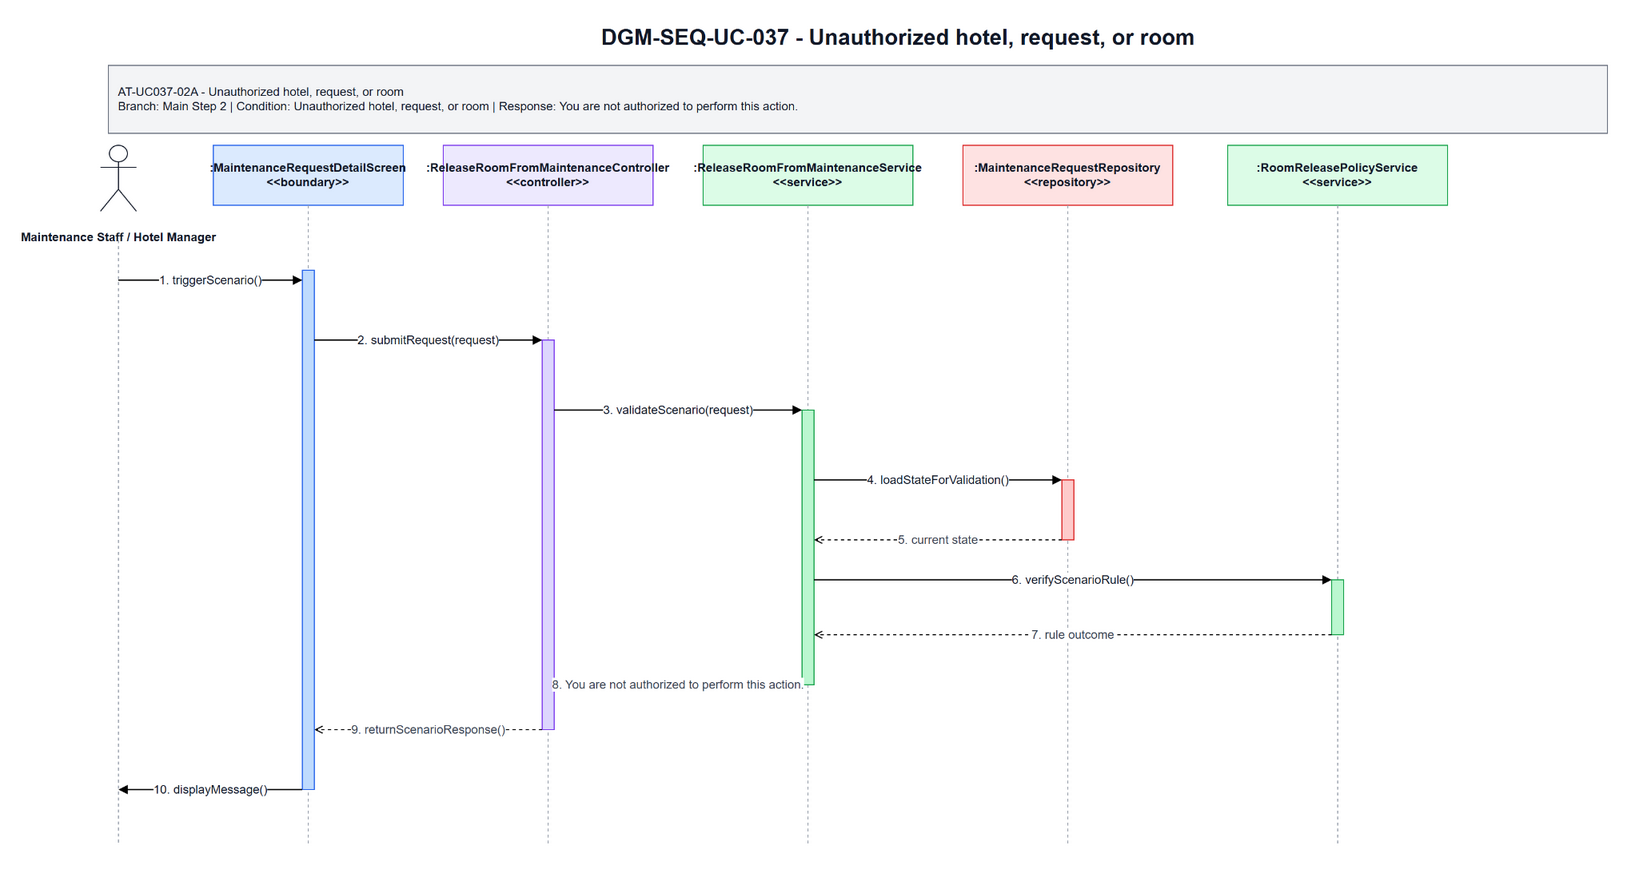

The diagram above was exported from draw.io. Its source (the exported page's mxGraphModel, read from the mxfile embedded in the PNG):
<mxGraphModel dx="1700" dy="920" grid="1" gridSize="10" guides="1" tooltips="1" connect="1" arrows="1" fold="1" page="1" pageScale="1" pageWidth="1700" pageHeight="920" math="0" shadow="0">
  <root>
    <mxCell id="0" />
    <mxCell id="1" parent="0" />
    <mxCell id="title" parent="1" value="DGM-SEQ-UC-037 - Unauthorized hotel, request, or room" style="text;html=1;strokeColor=none;fillColor=none;align=center;verticalAlign=middle;fontStyle=1;fontSize=22;fontColor=#111827" vertex="1">
      <mxGeometry x="420" y="25" width="900" height="34" as="geometry" />
    </mxCell>
    <mxCell id="scenario-band" parent="1" value="AT-UC037-02A - Unauthorized hotel, request, or room&lt;br&gt;Branch: Main Step 2 | Condition: Unauthorized hotel, request, or room | Response: You are not authorized to perform this action." style="rounded=0;whiteSpace=wrap;html=1;fillColor=#F3F4F6;strokeColor=#6B7280;fontSize=12;fontColor=#111827;align=left;spacing=10" vertex="1">
      <mxGeometry x="80" y="70" width="1500" height="68" as="geometry" />
    </mxCell>
    <mxCell id="actor-icon" parent="1" style="shape=umlActor;verticalLabelPosition=bottom;verticalAlign=top;html=1;outlineConnect=0;strokeColor=#111827" vertex="1">
      <mxGeometry x="72" y="150" width="36" height="66" as="geometry" />
    </mxCell>
    <mxCell id="actor-label" parent="1" value="Maintenance Staff / Hotel Manager" style="text;html=1;strokeColor=none;fillColor=none;align=center;verticalAlign=middle;fontStyle=1;fontSize=12;fontColor=#111827" vertex="1">
      <mxGeometry x="20" y="224" width="140" height="36" as="geometry" />
    </mxCell>
    <mxCell id="h0" parent="1" value=":MaintenanceRequestDetailScreen&lt;br&gt;&amp;lt;&amp;lt;boundary&amp;gt;&amp;gt;" style="rounded=0;whiteSpace=wrap;html=1;fillColor=#DBEAFE;strokeColor=#2563EB;fontSize=12;fontStyle=1;fontColor=#111827" vertex="1">
      <mxGeometry x="185" y="150" width="190" height="60" as="geometry" />
    </mxCell>
    <mxCell id="h1" parent="1" value=":ReleaseRoomFromMaintenanceController&lt;br&gt;&amp;lt;&amp;lt;controller&amp;gt;&amp;gt;" style="rounded=0;whiteSpace=wrap;html=1;fillColor=#EDE9FE;strokeColor=#7C3AED;fontSize=12;fontStyle=1;fontColor=#111827" vertex="1">
      <mxGeometry x="415" y="150" width="210" height="60" as="geometry" />
    </mxCell>
    <mxCell id="h2" parent="1" value=":ReleaseRoomFromMaintenanceService&lt;br&gt;&amp;lt;&amp;lt;service&amp;gt;&amp;gt;" style="rounded=0;whiteSpace=wrap;html=1;fillColor=#DCFCE7;strokeColor=#16A34A;fontSize=12;fontStyle=1;fontColor=#111827" vertex="1">
      <mxGeometry x="675" y="150" width="210" height="60" as="geometry" />
    </mxCell>
    <mxCell id="h3" parent="1" value=":MaintenanceRequestRepository&lt;br&gt;&amp;lt;&amp;lt;repository&amp;gt;&amp;gt;" style="rounded=0;whiteSpace=wrap;html=1;fillColor=#FEE2E2;strokeColor=#DC2626;fontSize=12;fontStyle=1;fontColor=#111827" vertex="1">
      <mxGeometry x="935" y="150" width="210" height="60" as="geometry" />
    </mxCell>
    <mxCell id="h4" parent="1" value=":RoomReleasePolicyService&lt;br&gt;&amp;lt;&amp;lt;service&amp;gt;&amp;gt;" style="rounded=0;whiteSpace=wrap;html=1;fillColor=#DCFCE7;strokeColor=#16A34A;fontSize=12;fontStyle=1;fontColor=#111827" vertex="1">
      <mxGeometry x="1200" y="150" width="220" height="60" as="geometry" />
    </mxCell>
    <mxCell id="l-actor" parent="1" style="endArrow=none;html=1;dashed=1;strokeColor=#9CA3AF" edge="1">
      <mxGeometry relative="1" as="geometry">
        <mxPoint x="90" y="245" as="sourcePoint" />
        <mxPoint x="90" y="850" as="targetPoint" />
      </mxGeometry>
    </mxCell>
    <mxCell id="l0" parent="1" style="endArrow=none;html=1;dashed=1;strokeColor=#9CA3AF" edge="1">
      <mxGeometry relative="1" as="geometry">
        <mxPoint x="280" y="210" as="sourcePoint" />
        <mxPoint x="280" y="850" as="targetPoint" />
      </mxGeometry>
    </mxCell>
    <mxCell id="l1" parent="1" style="endArrow=none;html=1;dashed=1;strokeColor=#9CA3AF" edge="1">
      <mxGeometry relative="1" as="geometry">
        <mxPoint x="520" y="210" as="sourcePoint" />
        <mxPoint x="520" y="850" as="targetPoint" />
      </mxGeometry>
    </mxCell>
    <mxCell id="l2" parent="1" style="endArrow=none;html=1;dashed=1;strokeColor=#9CA3AF" edge="1">
      <mxGeometry relative="1" as="geometry">
        <mxPoint x="780" y="210" as="sourcePoint" />
        <mxPoint x="780" y="850" as="targetPoint" />
      </mxGeometry>
    </mxCell>
    <mxCell id="l3" parent="1" style="endArrow=none;html=1;dashed=1;strokeColor=#9CA3AF" edge="1">
      <mxGeometry relative="1" as="geometry">
        <mxPoint x="1040" y="210" as="sourcePoint" />
        <mxPoint x="1040" y="850" as="targetPoint" />
      </mxGeometry>
    </mxCell>
    <mxCell id="l4" parent="1" style="endArrow=none;html=1;dashed=1;strokeColor=#9CA3AF" edge="1">
      <mxGeometry relative="1" as="geometry">
        <mxPoint x="1310" y="210" as="sourcePoint" />
        <mxPoint x="1310" y="850" as="targetPoint" />
      </mxGeometry>
    </mxCell>
    <mxCell id="a-boundary" parent="1" style="rounded=0;whiteSpace=wrap;html=1;fillColor=#BFDBFE;strokeColor=#2563EB" vertex="1">
      <mxGeometry x="274" y="275" width="12" height="520" as="geometry" />
    </mxCell>
    <mxCell id="a-controller" parent="1" style="rounded=0;whiteSpace=wrap;html=1;fillColor=#DDD6FE;strokeColor=#7C3AED" vertex="1">
      <mxGeometry x="514" y="345" width="12" height="390" as="geometry" />
    </mxCell>
    <mxCell id="a-service" parent="1" style="rounded=0;whiteSpace=wrap;html=1;fillColor=#BBF7D0;strokeColor=#16A34A" vertex="1">
      <mxGeometry x="774" y="415" width="12" height="275" as="geometry" />
    </mxCell>
    <mxCell id="a-repo" parent="1" style="rounded=0;whiteSpace=wrap;html=1;fillColor=#FECACA;strokeColor=#DC2626" vertex="1">
      <mxGeometry x="1034" y="485" width="12" height="60" as="geometry" />
    </mxCell>
    <mxCell id="a-support" parent="1" style="rounded=0;whiteSpace=wrap;html=1;fillColor=#BBF7D0;strokeColor=#16A34A" vertex="1">
      <mxGeometry x="1304" y="585" width="12" height="55" as="geometry" />
    </mxCell>
    <mxCell id="m1" parent="1" value="1. triggerScenario()" style="endArrow=block;html=1;rounded=0;strokeWidth=1.3;fontSize=12;fontColor=#111827;labelBackgroundColor=#FFFFFF" edge="1">
      <mxGeometry relative="1" as="geometry">
        <mxPoint x="90" y="285" as="sourcePoint" />
        <mxPoint x="274" y="285" as="targetPoint" />
      </mxGeometry>
    </mxCell>
    <mxCell id="m2" parent="1" value="2. submitRequest(request)" style="endArrow=block;html=1;rounded=0;strokeWidth=1.3;fontSize=12;fontColor=#111827;labelBackgroundColor=#FFFFFF" edge="1">
      <mxGeometry relative="1" as="geometry">
        <mxPoint x="286" y="345" as="sourcePoint" />
        <mxPoint x="514" y="345" as="targetPoint" />
      </mxGeometry>
    </mxCell>
    <mxCell id="m3" parent="1" value="3. validateScenario(request)" style="endArrow=block;html=1;rounded=0;strokeWidth=1.3;fontSize=12;fontColor=#111827;labelBackgroundColor=#FFFFFF" edge="1">
      <mxGeometry relative="1" as="geometry">
        <mxPoint x="526" y="415" as="sourcePoint" />
        <mxPoint x="774" y="415" as="targetPoint" />
      </mxGeometry>
    </mxCell>
    <mxCell id="m4" parent="1" value="4. loadStateForValidation()" style="endArrow=block;html=1;rounded=0;strokeWidth=1.3;fontSize=12;fontColor=#111827;labelBackgroundColor=#FFFFFF" edge="1">
      <mxGeometry relative="1" as="geometry">
        <mxPoint x="786" y="485" as="sourcePoint" />
        <mxPoint x="1034" y="485" as="targetPoint" />
      </mxGeometry>
    </mxCell>
    <mxCell id="m5" parent="1" value="5. current state" style="endArrow=open;endFill=0;dashed=1;html=1;rounded=0;strokeWidth=1.1;fontSize=12;fontColor=#374151;labelBackgroundColor=#FFFFFF" edge="1">
      <mxGeometry relative="1" as="geometry">
        <mxPoint x="1034" y="545" as="sourcePoint" />
        <mxPoint x="786" y="545" as="targetPoint" />
      </mxGeometry>
    </mxCell>
    <mxCell id="m6" parent="1" value="6. verifyScenarioRule()" style="endArrow=block;html=1;rounded=0;strokeWidth=1.3;fontSize=12;fontColor=#111827;labelBackgroundColor=#FFFFFF" edge="1">
      <mxGeometry relative="1" as="geometry">
        <mxPoint x="786" y="585" as="sourcePoint" />
        <mxPoint x="1304" y="585" as="targetPoint" />
      </mxGeometry>
    </mxCell>
    <mxCell id="m7" parent="1" value="7. rule outcome" style="endArrow=open;endFill=0;dashed=1;html=1;rounded=0;strokeWidth=1.1;fontSize=12;fontColor=#374151;labelBackgroundColor=#FFFFFF" edge="1">
      <mxGeometry relative="1" as="geometry">
        <mxPoint x="1304" y="640" as="sourcePoint" />
        <mxPoint x="786" y="640" as="targetPoint" />
      </mxGeometry>
    </mxCell>
    <mxCell id="m8" parent="1" value="8. You are not authorized to perform this action." style="endArrow=open;endFill=0;dashed=1;html=1;rounded=0;strokeWidth=1.1;fontSize=12;fontColor=#374151;labelBackgroundColor=#FFFFFF" edge="1">
      <mxGeometry relative="1" as="geometry">
        <mxPoint x="774" y="690" as="sourcePoint" />
        <mxPoint x="526" y="690" as="targetPoint" />
      </mxGeometry>
    </mxCell>
    <mxCell id="m9" parent="1" value="9. returnScenarioResponse()" style="endArrow=open;endFill=0;dashed=1;html=1;rounded=0;strokeWidth=1.1;fontSize=12;fontColor=#374151;labelBackgroundColor=#FFFFFF" edge="1">
      <mxGeometry relative="1" as="geometry">
        <mxPoint x="514" y="735" as="sourcePoint" />
        <mxPoint x="286" y="735" as="targetPoint" />
      </mxGeometry>
    </mxCell>
    <mxCell id="m10" parent="1" value="10. displayMessage()" style="endArrow=block;html=1;rounded=0;strokeWidth=1.3;fontSize=12;fontColor=#111827;labelBackgroundColor=#FFFFFF" edge="1">
      <mxGeometry relative="1" as="geometry">
        <mxPoint x="274" y="795" as="sourcePoint" />
        <mxPoint x="90" y="795" as="targetPoint" />
      </mxGeometry>
    </mxCell>
  </root>
</mxGraphModel>